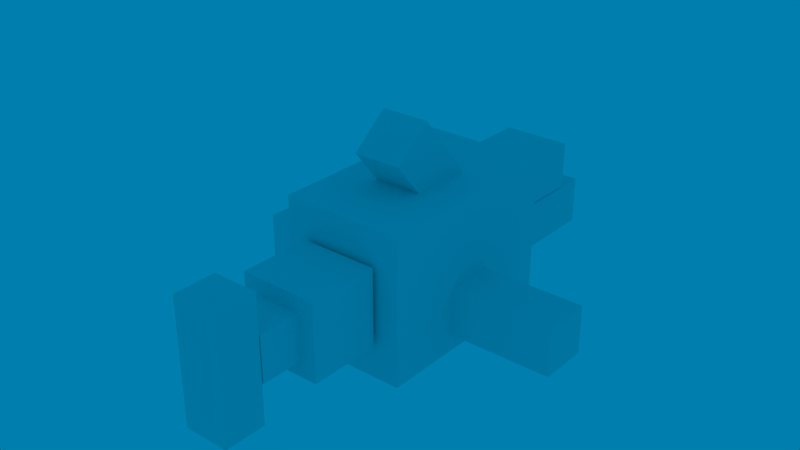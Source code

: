 # Source: sharkything_v0.3.blend  (saved by Blender 2.79.0; exported with 4.5.12 LTS)
import bpy
from mathutils import Matrix  # noqa: F401  (used for matrix-valued properties, if any)

bpy.ops.wm.read_factory_settings(use_empty=True)
scene = bpy.context.scene
scene.name = 'Scene'

# ---- collections
col_collection_1 = bpy.data.collections.new('Collection 1'); scene.collection.children.link(col_collection_1)

# ---- materials (node trees are filled in below, after node groups)
mat_material_004 = bpy.data.materials.new('Material.004')
mat_material_004.alpha_threshold = 0.0
mat_material_004.use_transparent_shadow = False
mat_material_004.roughness = 0.5
mat_material = bpy.data.materials.new('Material')
mat_material.alpha_threshold = 0.0
mat_material.use_transparent_shadow = False
mat_material.roughness = 0.5
mat_material.line_color = (0.0, 0.0, 0.0, 1.0)

# ---- material node trees

# ---- world
world_world = bpy.data.worlds.new('World'); scene.world = world_world
world_world.color = (0.0, 0.2132, 0.4292)
world_world.use_sun_shadow = False
world_world.sun_shadow_jitter_overblur = 0.0
world_world.cycles.sampling_method = 'MANUAL'

# ---- meshes
me_cube_003 = bpy.data.meshes.new('Cube.003')
me_cube_003.from_pydata([(-0.1425, 0.4176, -0.2509), (-0.1425, 0.4176, -0.05246), (-0.1425, 0.825, -0.2509), (-0.1425, 0.825, -0.05246), (0.1454, 0.4176, -0.2509), (0.1454, 0.4176, -0.05246), (0.1454, 0.825, -0.2509), (0.1454, 0.825, -0.05246), (-0.1019, 0.006997, -0.1991), (0.1019, 0.006997, -0.1991), (-0.1019, 0.1655, -0.3274), (0.1019, 0.1655, -0.3274), (-0.1019, -0.2276, -0.489), (0.1019, -0.2276, -0.489), (-0.1019, -0.06915, -0.6172), (0.1019, -0.06915, -0.6172), (0.09609, -0.9269, 0.2242), (0.09609, -0.9269, -0.299), (-0.09609, -0.9269, 0.2242), (-0.09609, -0.9269, -0.299), (0.09609, -1.104, 0.2242), (0.09609, -1.104, -0.299), (-0.09609, -1.104, 0.2242), (-0.09609, -1.104, -0.299), (0.09609, -0.7443, 0.0587), (0.09609, -0.7443, -0.1335), (-0.09609, -0.7443, 0.0587), (-0.09609, -0.7443, -0.1335), (0.09609, -0.9218, 0.0587), (0.09609, -0.9218, -0.1335), (-0.09609, -0.9218, 0.0587), (-0.09609, -0.9218, -0.1335), (0.1633, -0.4424, 0.1259), (0.1633, -0.4424, -0.2007), (-0.1633, -0.4424, 0.1259), (-0.1633, -0.4424, -0.2007), (0.1633, -0.7442, 0.1259), (0.1633, -0.7442, -0.2007), (-0.1633, -0.7442, 0.1259), (-0.1633, -0.7442, -0.2007), (0.2426, 0.1019, 0.2039), (0.2426, 0.1019, -8.229e-06), (0.2426, -0.1019, 0.2039), (0.2426, -0.1019, -8.229e-06), (0.6926, 0.1019, 0.2039), (0.6926, 0.1019, -8.192e-06), (0.6926, -0.1019, 0.2039), (0.6926, -0.1019, -8.192e-06), (0.1384, 0.4223, 0.1581), (0.1384, 0.4223, -0.04477), (0.1384, 0.9431, 0.1581), (0.1384, 0.9431, -0.04477), (-0.1384, 0.4223, 0.1581), (-0.1384, 0.4223, -0.04477), (-0.1384, 0.9431, 0.1581), (-0.1384, 0.9431, -0.04477), (-0.2426, -0.1019, 0.2039), (-0.2426, -0.1019, -8.274e-06), (-0.2426, 0.1019, 0.2039), (-0.2426, 0.1019, -8.274e-06), (-0.6926, -0.1019, 0.2039), (-0.6926, -0.1019, -8.311e-06), (-0.6926, 0.1019, 0.2039), (-0.6926, 0.1019, -8.311e-06), (0.2581, -0.425, 0.2728), (0.2581, -0.425, -0.346), (0.2581, 0.425, 0.2728), (0.2581, 0.425, -0.346), (-0.2581, -0.425, 0.2728), (-0.2581, -0.425, -0.346), (-0.2581, 0.425, 0.2728), (-0.2581, 0.425, -0.346)], [], [(0, 1, 3, 2), (2, 3, 7, 6), (6, 7, 5, 4), (4, 5, 1, 0), (2, 6, 4, 0), (7, 3, 1, 5), (8, 9, 11, 10), (10, 11, 15, 14), (14, 15, 13, 12), (12, 13, 9, 8), (10, 14, 12, 8), (15, 11, 9, 13), (16, 17, 19, 18), (18, 19, 23, 22), (22, 23, 21, 20), (20, 21, 17, 16), (18, 22, 20, 16), (23, 19, 17, 21), (24, 25, 27, 26), (26, 27, 31, 30), (30, 31, 29, 28), (28, 29, 25, 24), (26, 30, 28, 24), (31, 27, 25, 29), (32, 33, 35, 34), (34, 35, 39, 38), (38, 39, 37, 36), (36, 37, 33, 32), (34, 38, 36, 32), (39, 35, 33, 37), (40, 41, 43, 42), (42, 43, 47, 46), (46, 47, 45, 44), (44, 45, 41, 40), (42, 46, 44, 40), (47, 43, 41, 45), (48, 49, 51, 50), (50, 51, 55, 54), (54, 55, 53, 52), (52, 53, 49, 48), (50, 54, 52, 48), (55, 51, 49, 53), (56, 57, 59, 58), (58, 59, 63, 62), (62, 63, 61, 60), (60, 61, 57, 56), (58, 62, 60, 56), (63, 59, 57, 61), (64, 65, 67, 66), (66, 67, 71, 70), (70, 71, 69, 68), (68, 69, 65, 64), (66, 70, 68, 64), (71, 67, 65, 69)])
_uv = me_cube_003.uv_layers.new(name='UVMap')
_uv.uv.foreach_set('vector', [0.7425, 0.8312, 0.7425, 0.7863, 0.8347, 0.7863, 0.8347, 0.8312, 0.7425, 0.9234, 0.7425, 0.9683, 0.6721, 0.9683, 0.6721, 0.9234, 0.5799, 0.8312, 0.5799, 0.7863, 0.6721, 0.7863, 0.6721, 0.8312, 0.6721, 0.8312, 0.6721, 0.7863, 0.7425, 0.7863, 0.7425, 0.8312, 0.7425, 0.9234, 0.6721, 0.9234, 0.6721, 0.8312, 0.7425, 0.8312, 0.6721, 0.6941, 0.7425, 0.6941, 0.7425, 0.7863, 0.6721, 0.7863, 0.08464, 0.8562, 0.08464, 0.8101, 0.1308, 0.8101, 0.1308, 0.8562, 0.1308, 0.8562, 0.1308, 0.8101, 0.2152, 0.8101, 0.2152, 0.8562, 0.2152, 0.8562, 0.2152, 0.8101, 0.2613, 0.8101, 0.2613, 0.8562, 0.0002568, 0.8562, 0.0002568, 0.8101, 0.08464, 0.8101, 0.08464, 0.8562, 0.1308, 0.8562, 0.1308, 0.9406, 0.08464, 0.9406, 0.08464, 0.8562, 0.1308, 0.7257, 0.1308, 0.8101, 0.08464, 0.8101, 0.08464, 0.7257, 0.461, 0.3977, 0.461, 0.5161, 0.4175, 0.5161, 0.4175, 0.3977, 0.2991, 0.5161, 0.4175, 0.5161, 0.4175, 0.5562, 0.2991, 0.5562, 0.4175, 0.6746, 0.4175, 0.5562, 0.461, 0.5562, 0.461, 0.6746, 0.5794, 0.5562, 0.461, 0.5562, 0.461, 0.5161, 0.5794, 0.5161, 0.4175, 0.7148, 0.4175, 0.6746, 0.461, 0.6746, 0.461, 0.7148, 0.4175, 0.5562, 0.4175, 0.5161, 0.461, 0.5161, 0.461, 0.5562, 0.9172, 0.3977, 0.9172, 0.4411, 0.8737, 0.4411, 0.8737, 0.3977, 0.8302, 0.4411, 0.8737, 0.4411, 0.8737, 0.4813, 0.8302, 0.4813, 0.8737, 0.5248, 0.8737, 0.4813, 0.9172, 0.4813, 0.9172, 0.5248, 0.9607, 0.4813, 0.9172, 0.4813, 0.9172, 0.4411, 0.9607, 0.4411, 0.8737, 0.565, 0.8737, 0.5248, 0.9172, 0.5248, 0.9172, 0.565, 0.8737, 0.4813, 0.8737, 0.4411, 0.9172, 0.4411, 0.9172, 0.4813, 0.447, 0.7153, 0.447, 0.7892, 0.373, 0.7892, 0.373, 0.7153, 0.2991, 0.7892, 0.373, 0.7892, 0.373, 0.8575, 0.2991, 0.8575, 0.373, 0.9315, 0.373, 0.8575, 0.447, 0.8575, 0.447, 0.9315, 0.5209, 0.8575, 0.447, 0.8575, 0.447, 0.7892, 0.5209, 0.7892, 0.373, 0.9997, 0.373, 0.9315, 0.447, 0.9315, 0.447, 0.9997, 0.373, 0.8575, 0.373, 0.7892, 0.447, 0.7892, 0.447, 0.8575, 0.8135, 0.1013, 0.8135, 0.1475, 0.7674, 0.1475, 0.7674, 0.1013, 0.7674, 0.1013, 0.7674, 0.1475, 0.6656, 0.1475, 0.6656, 0.1013, 0.7674, 0.2954, 0.7674, 0.2493, 0.8135, 0.2493, 0.8135, 0.2954, 0.9154, 0.1013, 0.9154, 0.1475, 0.8135, 0.1475, 0.8135, 0.1013, 0.7674, 0.1013, 0.7674, -0.0004979, 0.8135, -0.0004979, 0.8135, 0.1013, 0.7674, 0.2493, 0.7674, 0.1475, 0.8135, 0.1475, 0.8135, 0.2493, 0.1808, 0.6073, 0.1808, 0.5614, 0.2986, 0.5614, 0.2986, 0.6073, 0.1808, 0.3977, 0.1808, 0.4436, 0.1181, 0.4436, 0.1181, 0.3977, 0.0002568, 0.6073, 0.0002568, 0.5614, 0.1181, 0.5614, 0.1181, 0.6073, 0.1181, 0.6073, 0.1181, 0.5614, 0.1808, 0.5614, 0.1808, 0.6073, 0.1808, 0.7252, 0.1181, 0.7252, 0.1181, 0.6073, 0.1808, 0.6073, 0.1181, 0.4436, 0.1808, 0.4436, 0.1808, 0.5614, 0.1181, 0.5614, 0.8135, 0.1021, 0.8135, 0.1482, 0.7673, 0.1482, 0.7673, 0.1021, 0.7673, 0.1021, 0.7673, 0.1482, 0.6655, 0.1482, 0.6655, 0.1021, 0.7673, 0.2962, 0.7673, 0.25, 0.8135, 0.25, 0.8135, 0.2962, 0.9153, 0.1021, 0.9153, 0.1482, 0.8135, 0.1482, 0.8135, 0.1021, 0.7673, 0.1021, 0.7673, 0.0002568, 0.8135, 0.0002568, 0.8135, 0.1021, 0.7673, 0.25, 0.7673, 0.1482, 0.8135, 0.1482, 0.8135, 0.25, 0.1403, 0.3971, 0.1403, 0.2571, 0.3326, 0.2571, 0.3326, 0.3971, 0.4727, 0.2571, 0.3326, 0.2571, 0.3326, 0.1403, 0.4727, 0.1403, 0.3326, 0.000257, 0.3326, 0.1403, 0.1403, 0.1403, 0.1403, 0.0002568, 0.0002569, 0.1403, 0.1403, 0.1403, 0.1403, 0.2571, 0.0002568, 0.2571, 0.4727, 0.2571, 0.4727, 0.1403, 0.665, 0.1403, 0.665, 0.2571, 0.3326, 0.1403, 0.3326, 0.2571, 0.1403, 0.2571, 0.1403, 0.1403])
me_cube_003.materials.append(mat_material_004)
me_cube_003.use_remesh_preserve_volume = False
me_cube_003.use_remesh_preserve_attributes = False
me_cube_003.use_mirror_vertex_groups = False
me_cube_003.update()
me_cube = bpy.data.meshes.new('Cube')
me_cube.from_pydata([(1.0, 1.0, -1.0), (1.0, -1.0, -1.0), (-1.0, -1.0, -1.0), (-1.0, 1.0, -1.0), (1.0, 1.0, 1.0), (1.0, -1.0, 1.0), (-1.0, -1.0, 1.0), (-1.0, 1.0, 1.0)], [], [(0, 1, 2, 3), (4, 7, 6, 5), (0, 4, 5, 1), (1, 5, 6, 2), (2, 6, 7, 3), (4, 0, 3, 7)])
me_cube.materials.append(mat_material)
me_cube.use_remesh_preserve_volume = False
me_cube.use_remesh_preserve_attributes = False
me_cube.use_mirror_vertex_groups = False
me_cube.update()
arm_armature = bpy.data.armatures.new('Armature')  # bones are not reproduced

# ---- objects
ob_armature = bpy.data.objects.new('Armature', arm_armature)
ob_cube_003 = bpy.data.objects.new('Cube.003', me_cube_003)
ob_cube = bpy.data.objects.new('Cube', me_cube)

# ---- transforms, parenting, visibility, modifiers, constraints
ob_armature.location = (0.0, 0.0, -0.023)
ob_armature.show_in_front = True
ob_armature.lineart.crease_threshold = 0.0
ob_cube_003.parent = ob_armature
ob_cube_003.matrix_parent_inverse = Matrix(((1.0, 0.0, 0.0, 0.0), (0.0, 1.0, 0.0, 0.0), (0.0, 0.0, 1.0, 0.023), (0.0, 0.0, 0.0, 1.0)))
ob_cube_003.location = (0.0, 0.0, -0.03406)
ob_cube_003.rotation_euler = (0.0, 3.142, 0.0)
ob_cube_003.lineart.crease_threshold = 0.0
_vg = ob_cube_003.vertex_groups.new(name='Bone')
_vg.add([8, 9, 10, 11, 12, 13, 14, 15, 64, 65, 66, 67, 68, 69, 70, 71], 1.0, 'REPLACE')
_vg = ob_cube_003.vertex_groups.new(name='Jaw')
_vg.add([48, 49, 50, 51, 52, 53, 54, 55], 1.0, 'REPLACE')
_vg = ob_cube_003.vertex_groups.new(name='Head')
_vg.add([0, 1, 2, 3, 4, 5, 6, 7], 1.0, 'REPLACE')
_vg = ob_cube_003.vertex_groups.new(name='Tail 1')
_vg.add([32, 33, 34, 35, 36, 37, 38, 39], 1.0, 'REPLACE')
_vg = ob_cube_003.vertex_groups.new(name='Tail 2')
_vg.add([24, 25, 26, 27, 28, 29, 30, 31], 1.0, 'REPLACE')
_vg = ob_cube_003.vertex_groups.new(name='Tail Fin')
_vg.add([16, 17, 18, 19, 20, 21, 22, 23], 1.0, 'REPLACE')
_vg = ob_cube_003.vertex_groups.new(name='Fin R')
_vg.add([56, 57, 58, 59, 60, 61, 62, 63], 1.0, 'REPLACE')
_vg = ob_cube_003.vertex_groups.new(name='Fin L')
_vg.add([40, 41, 42, 43, 44, 45, 46, 47], 1.0, 'REPLACE')
_m = ob_cube_003.modifiers.new('Armature', 'ARMATURE')
_m.object = ob_armature
ob_cube.location = (0.0, 0.0, 0.0)
ob_cube.scale = (0.5, 0.5, 0.5)
ob_cube.lock_location = (True, True, True)
ob_cube.lock_rotation = (True, True, True)
ob_cube.lock_rotations_4d = False
ob_cube.lock_scale = (True, True, True)
ob_cube.empty_display_type = 'ARROWS'
ob_cube.hide_select = True
ob_cube.hide_render = True
ob_cube.display_type = 'WIRE'
ob_cube.lineart.crease_threshold = 0.0

# ---- collection membership
col_collection_1.objects.link(ob_armature)
col_collection_1.objects.link(ob_cube_003)
col_collection_1.objects.link(ob_cube)

# ---- scene / render settings (as saved in the file)
scene.frame_start = 1; scene.frame_end = 250; scene.frame_set(6)
scene.render.engine = 'BLENDER_EEVEE_NEXT'
scene.render.resolution_percentage = 50
scene.render.dither_intensity = 0.0
scene.cycles.use_denoising = False
scene.cycles.samples = 128
scene.cycles.sampling_pattern = 'TABULATED_SOBOL'
scene.cycles.use_adaptive_sampling = False
scene.cycles.use_light_tree = False
scene.cycles.blur_glossy = 0.0
scene.cycles.sample_clamp_indirect = 0.0
scene.view_settings.view_transform = 'Standard'
bpy.context.view_layer.update()

# ---- added for rendering (the .blend has no active camera): camera
cam_auto = bpy.data.cameras.new('AutoCamera')
cam_auto.lens = 50.0
cam_auto.sensor_width = 36.0
cam_auto.clip_end = 1000.0
ob_auto_camera = bpy.data.objects.new('AutoCamera', cam_auto)
scene.collection.objects.link(ob_auto_camera)
ob_auto_camera.location = (2.39121, -2.96756, 2.05835)
ob_auto_camera.rotation_euler = (1.09748, -7.21219e-08, 0.694738)
scene.camera = ob_auto_camera
bpy.context.view_layer.update()

